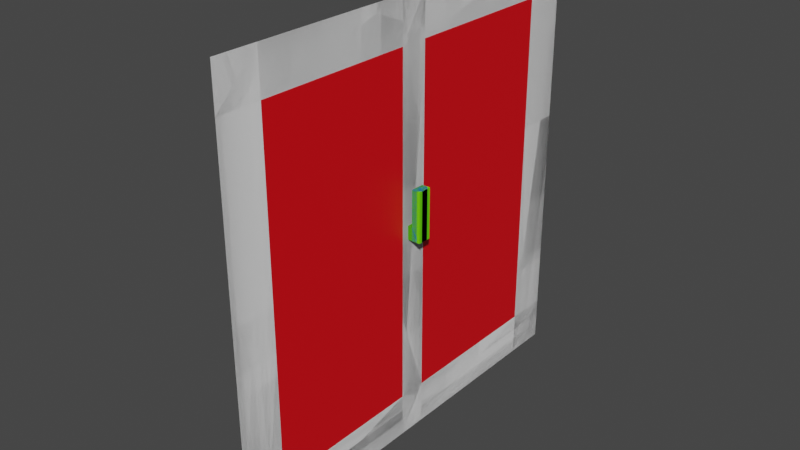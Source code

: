 # Source: Windows.blend  (saved by Blender 3.2.14; exported with 4.5.12 LTS)
import bpy
from mathutils import Matrix  # noqa: F401  (used for matrix-valued properties, if any)

bpy.ops.wm.read_factory_settings(use_empty=True)
scene = bpy.context.scene
scene.name = 'Scene'

# ---- collections
col_lod_0 = bpy.data.collections.new('LOD_0'); scene.collection.children.link(col_lod_0)
col_lod_1 = bpy.data.collections.new('LOD_1'); scene.collection.children.link(col_lod_1)
col_lod_2 = bpy.data.collections.new('LOD_2'); scene.collection.children.link(col_lod_2)
col_lod_3 = bpy.data.collections.new('LOD_3'); scene.collection.children.link(col_lod_3)

# ---- materials (node trees are filled in below, after node groups)
mat_mat_lod0 = bpy.data.materials.new('MAT_LOD0')
mat_mat_lod0.use_transparent_shadow = False
mat_mat_blank = bpy.data.materials.new('MAT_BLANK')
mat_mat_blank.use_transparent_shadow = False
mat_mat_lod1 = bpy.data.materials.new('MAT_LOD1')
mat_mat_lod1.use_transparent_shadow = False
mat_mat_lod2 = bpy.data.materials.new('MAT_LOD2')
mat_mat_lod2.use_transparent_shadow = False
mat_mat_lod03 = bpy.data.materials.new('MAT_LOD03')
mat_mat_lod03.use_transparent_shadow = False

# ---- material node trees
mat_mat_lod0.use_nodes = True; mat_mat_lod0.node_tree.nodes.clear()
_N = mat_mat_lod0.node_tree.nodes; _L = mat_mat_lod0.node_tree.links
n0 = _N.new('ShaderNodeBsdfPrincipled'); n0.name = 'Principled BSDF'; n0.location = (10, 300)
n0.distribution = 'GGX'
n0.subsurface_method = 'RANDOM_WALK_SKIN'
n0.inputs[0].default_value = (0.0, 0.329, 0.8, 1.0)
n0.inputs[3].default_value = 1.45
n0.inputs[27].default_value = (0.0, 0.0, 0.0, 1.0)
n0.inputs[28].default_value = 1.0
n1 = _N.new('ShaderNodeOutputMaterial'); n1.name = 'Material Output'; n1.location = (300, 300)
_L.new(n0.outputs[0], n1.inputs[0])
n1.is_active_output = True
mat_mat_blank.use_nodes = True; mat_mat_blank.node_tree.nodes.clear()
_N = mat_mat_blank.node_tree.nodes; _L = mat_mat_blank.node_tree.links
n0 = _N.new('ShaderNodeBsdfPrincipled'); n0.name = 'Principled BSDF'; n0.location = (10, 300)
n0.distribution = 'GGX'
n0.subsurface_method = 'RANDOM_WALK_SKIN'
n0.inputs[0].default_value = (1.0, 1.0, 1.0, 1.0)
n0.inputs[3].default_value = 1.45
n0.inputs[27].default_value = (0.0, 0.0, 0.0, 1.0)
n0.inputs[28].default_value = 1.0
n1 = _N.new('ShaderNodeOutputMaterial'); n1.name = 'Material Output'; n1.location = (300, 300)
_L.new(n0.outputs[0], n1.inputs[0])
n1.is_active_output = True
mat_mat_lod1.use_nodes = True; mat_mat_lod1.node_tree.nodes.clear()
_N = mat_mat_lod1.node_tree.nodes; _L = mat_mat_lod1.node_tree.links
n0 = _N.new('ShaderNodeBsdfPrincipled'); n0.name = 'Principled BSDF'; n0.location = (10, 300)
n0.distribution = 'GGX'
n0.subsurface_method = 'RANDOM_WALK_SKIN'
n0.inputs[0].default_value = (0.1444, 0.8, 0.0, 1.0)
n0.inputs[3].default_value = 1.45
n0.inputs[27].default_value = (0.0, 0.0, 0.0, 1.0)
n0.inputs[28].default_value = 1.0
n1 = _N.new('ShaderNodeOutputMaterial'); n1.name = 'Material Output'; n1.location = (300, 300)
_L.new(n0.outputs[0], n1.inputs[0])
n1.is_active_output = True
mat_mat_lod2.use_nodes = True; mat_mat_lod2.node_tree.nodes.clear()
_N = mat_mat_lod2.node_tree.nodes; _L = mat_mat_lod2.node_tree.links
n0 = _N.new('ShaderNodeBsdfPrincipled'); n0.name = 'Principled BSDF'; n0.location = (10, 300)
n0.distribution = 'GGX'
n0.subsurface_method = 'RANDOM_WALK_SKIN'
n0.inputs[0].default_value = (0.8, 0.3872, 0.0, 1.0)
n0.inputs[3].default_value = 1.45
n0.inputs[27].default_value = (0.0, 0.0, 0.0, 1.0)
n0.inputs[28].default_value = 1.0
n1 = _N.new('ShaderNodeOutputMaterial'); n1.name = 'Material Output'; n1.location = (300, 300)
_L.new(n0.outputs[0], n1.inputs[0])
n1.is_active_output = True
mat_mat_lod03.use_nodes = True; mat_mat_lod03.node_tree.nodes.clear()
_N = mat_mat_lod03.node_tree.nodes; _L = mat_mat_lod03.node_tree.links
n0 = _N.new('ShaderNodeBsdfPrincipled'); n0.name = 'Principled BSDF'; n0.location = (10, 300)
n0.distribution = 'GGX'
n0.subsurface_method = 'RANDOM_WALK_SKIN'
n0.inputs[0].default_value = (0.8, 0.0, 0.005815, 1.0)
n0.inputs[3].default_value = 1.45
n0.inputs[27].default_value = (0.0, 0.0, 0.0, 1.0)
n0.inputs[28].default_value = 1.0
n1 = _N.new('ShaderNodeOutputMaterial'); n1.name = 'Material Output'; n1.location = (300, 300)
_L.new(n0.outputs[0], n1.inputs[0])
n1.is_active_output = True

# ---- world
world_world = bpy.data.worlds.new('World'); scene.world = world_world
world_world.use_nodes = True; world_world.node_tree.nodes.clear()
_N = world_world.node_tree.nodes; _L = world_world.node_tree.links
n0 = _N.new('ShaderNodeOutputWorld'); n0.name = 'World Output'; n0.location = (300, 300)
n1 = _N.new('ShaderNodeBackground'); n1.name = 'Background'; n1.location = (10, 300)
n1.inputs[0].default_value = (0.05088, 0.05088, 0.05088, 1.0)
_L.new(n1.outputs[0], n0.inputs[0])
n0.is_active_output = True
world_world.color = (0.05088, 0.05088, 0.05088)
world_world.use_sun_shadow = False
world_world.sun_shadow_jitter_overblur = 0.0

# ---- meshes
me_plane_006 = bpy.data.meshes.new('Plane.006')
me_plane_006.from_pydata([(-1.676e-07, 2.893e-08, 0.5), (1.006e-07, -8.742e-10, -0.5), (-7.823e-08, 1.0, 0.5), (1.602e-07, 1.0, -0.5), (-1.08e-07, 0.9, 0.5), (-1.378e-07, 0.1, 0.5), (-4.843e-08, 2.893e-08, 0.4), (-1.863e-08, -8.742e-10, -0.4), (1.006e-07, 0.1, -0.5), (1.006e-07, 0.9, -0.5), (7.078e-08, 1.0, -0.4), (1.118e-08, 1.0, 0.4), (-0.1, 0.1, 0.4), (-0.1, 0.9, 0.4), (-0.1, 0.1, -0.4), (-0.1, 0.9, -0.4), (-3.725e-08, 2.98e-08, 0.03311), (-2.98e-08, 0.0, -0.03311), (5.215e-08, 1.0, -0.03311), (2.98e-08, 1.0, 0.03311), (-0.1, 0.1, -0.03311), (-0.1, 0.1, 0.03311), (-0.1, 0.9, -0.03311), (-0.1, 0.9, 0.03311), (-1.863e-09, 0.484, 0.016), (-1.863e-09, 0.516, 0.016), (-1.863e-09, 0.484, -0.016), (-1.863e-09, 0.516, -0.016), (0.01, 0.484, 0.016), (0.01, 0.516, 0.016), (0.01, 0.484, -0.016), (0.01, 0.516, -0.016), (0.01, 0.6, -0.016), (0.01, 0.6, 0.016), (0.02241, 0.516, -0.016), (0.03, 0.516, -0.008411), (0.02241, 0.484, -0.016), (0.03, 0.484, -0.008411), (0.03, 0.484, 0.008411), (0.02241, 0.484, 0.016), (0.03, 0.516, 0.008411), (0.02241, 0.516, 0.016), (0.03, 0.6, -0.008411), (0.02241, 0.6, -0.016), (0.02241, 0.6, 0.016), (0.03, 0.6, 0.008411), (-1.396e-07, 0.07623, 0.4238), (-0.02377, 0.1, 0.4), (-0.02377, 0.9, 0.4), (-1.08e-07, 0.9238, 0.4238), (-0.02377, 0.1, -0.4), (-1.084e-07, 0.07623, -0.4238), (-7.678e-08, 0.9238, -0.4238), (-0.02377, 0.9, -0.4), (-0.02377, 0.1, -0.03311), (-1.21e-07, 0.07623, -0.01893), (-8.941e-08, 0.9238, -0.01893), (-0.02377, 0.9, -0.03311), (-0.02377, 0.9, 0.03311), (-9.541e-08, 0.9238, 0.01893), (-0.02377, 0.1, 0.03311), (-1.27e-07, 0.07623, 0.01893)], [], [(53, 57, 22, 15), (7, 1, 8, 51), (52, 9, 3, 10), (48, 47, 12, 13), (0, 6, 46, 5), (56, 52, 10, 18), (17, 7, 51, 55), (50, 53, 15, 14), (54, 50, 14, 20), (20, 14, 15, 22), (47, 60, 21, 12), (4, 49, 11, 2), (51, 8, 9, 52), (22, 57, 54, 20), (12, 21, 23, 13), (59, 56, 18, 19), (49, 59, 19, 11), (16, 17, 55, 61), (5, 46, 49, 4), (56, 59, 61, 55), (58, 48, 13, 23), (58, 23, 21, 60), (24, 25, 27, 26), (26, 27, 31, 30), (31, 29, 33, 32), (28, 29, 25, 24), (26, 30, 28, 24), (31, 27, 25, 29), (34, 31, 32, 43), (37, 35, 40, 38), (29, 41, 44, 33), (29, 28, 39, 41), (40, 35, 42, 45), (32, 33, 44, 45, 42, 43), (28, 30, 36, 37, 38, 39), (35, 37, 36, 34), (41, 39, 38, 40), (42, 35, 34, 43), (40, 45, 44, 41), (30, 31, 34, 36), (47, 48, 49, 46), (51, 52, 53, 50), (59, 49, 48, 58), (50, 54, 55, 51), (52, 56, 57, 53), (61, 59, 58, 60), (60, 47, 46, 61), (56, 55, 54, 57), (6, 16, 61, 46)])
me_plane_006.polygons.foreach_set('material_index', [1, 1, 1, 1, 1, 1, 1, 1, 1, 0, 1, 1, 1, 1, 0, 1, 1, 1, 1, 1, 1, 1, 0, 0, 0, 0, 0, 0, 0, 0, 0, 0, 0, 0, 0, 0, 0, 0, 0, 0, 1, 1, 1, 1, 1, 1, 1, 1, 1])
_uv = me_plane_006.uv_layers.new(name='UVMap')
_uv.uv.foreach_set('vector', [0.6667, 0.6667, 0.5556, 0.6667, 0.5556, 0.6667, 0.6667, 0.6667, 0.6667, 0.0, 1.0, 0.0, 1.0, 0.3333, 0.7459, 0.2541, 0.7459, 0.7459, 1.0, 0.6667, 1.0, 1.0, 0.6667, 1.0, 0.3333, 0.6667, 0.3333, 0.3333, 0.3333, 0.3333, 0.3333, 0.6667, 0.0, 0.0, 0.3333, 0.0, 0.2541, 0.2541, 0.0, 0.3333, 0.5484, 0.7459, 0.6739, 0.7459, 0.6667, 1.0, 0.5556, 1.0, 0.5556, 0.0, 0.6667, 0.0, 0.6739, 0.2541, 0.5484, 0.2541, 0.6667, 0.3333, 0.6667, 0.6667, 0.6667, 0.6667, 0.6667, 0.3333, 0.5556, 0.3333, 0.6667, 0.3333, 0.6667, 0.3333, 0.5556, 0.3333, 0.5556, 0.3333, 0.6667, 0.3333, 0.6667, 0.6667, 0.5556, 0.6667, 0.3333, 0.3333, 0.4444, 0.3333, 0.4444, 0.3333, 0.3333, 0.3333, 0.0, 0.6667, 0.2541, 0.7459, 0.3333, 1.0, 0.0, 1.0, 0.7459, 0.3234, 1.0, 0.3333, 1.0, 0.6667, 0.7459, 0.6766, 0.5556, 0.6667, 0.5556, 0.6667, 0.5556, 0.6667, 0.5556, 0.6667, 0.3333, 0.3333, 0.4444, 0.3333, 0.4444, 0.6667, 0.3333, 0.6667, 0.4843, 0.7459, 0.5157, 0.7459, 0.5556, 1.0, 0.4444, 1.0, 0.3261, 0.7459, 0.4516, 0.7459, 0.4444, 1.0, 0.3333, 1.0, 0.4444, 0.0, 0.5556, 0.0, 0.5157, 0.2541, 0.4843, 0.2541, 0.0, 0.3333, 0.2541, 0.3234, 0.2541, 0.6766, 0.0, 0.6667, 0.5157, 0.6667, 0.4843, 0.6667, 0.4843, 0.6667, 0.5157, 0.6667, 0.4444, 0.6667, 0.3333, 0.6667, 0.3333, 0.6667, 0.4444, 0.6667, 0.4444, 0.6667, 0.4444, 0.6667, 0.4444, 0.6667, 0.4444, 0.6667, 0.375, 0.0, 0.625, 0.0, 0.625, 0.25, 0.375, 0.25, 0.375, 0.25, 0.625, 0.25, 0.625, 0.5, 0.375, 0.5, 0.625, 0.5, 0.625, 0.75, 0.625, 0.75, 0.625, 0.5, 0.375, 0.75, 0.625, 0.75, 0.625, 1.0, 0.375, 1.0, 0.125, 0.5, 0.375, 0.5, 0.375, 0.75, 0.125, 0.75, 0.625, 0.5, 0.875, 0.5, 0.875, 0.75, 0.625, 0.75, 0.625, 0.5, 0.625, 0.5, 0.625, 0.5, 0.625, 0.5, 0.375, 0.5593, 0.625, 0.5593, 0.625, 0.6907, 0.375, 0.6907, 0.625, 0.75, 0.625, 0.75, 0.625, 0.75, 0.625, 0.75, 0.625, 0.75, 0.375, 0.75, 0.375, 0.75, 0.625, 0.75, 0.625, 0.6907, 0.625, 0.5593, 0.625, 0.5593, 0.625, 0.6907, 0.625, 0.5, 0.625, 0.75, 0.625, 0.75, 0.625, 0.6907, 0.625, 0.5593, 0.625, 0.5, 0.375, 0.75, 0.375, 0.5, 0.375, 0.5, 0.375, 0.5593, 0.375, 0.6907, 0.375, 0.75, 0.625, 0.5593, 0.375, 0.5593, 0.375, 0.5, 0.625, 0.5, 0.625, 0.75, 0.375, 0.75, 0.375, 0.6907, 0.625, 0.6907, 0.625, 0.5593, 0.625, 0.5593, 0.625, 0.5, 0.625, 0.5, 0.625, 0.6907, 0.625, 0.6907, 0.625, 0.75, 0.625, 0.75, 0.375, 0.5, 0.625, 0.5, 0.625, 0.5, 0.375, 0.5, 0.3333, 0.3333, 0.3333, 0.6667, 0.2541, 0.6766, 0.2541, 0.3234, 0.7459, 0.3234, 0.7459, 0.6766, 0.6667, 0.6667, 0.6667, 0.3333, 0.4516, 0.7459, 0.3261, 0.7459, 0.3333, 0.6667, 0.4444, 0.6667, 0.6667, 0.3333, 0.5556, 0.3333, 0.5484, 0.2541, 0.6739, 0.2541, 0.6739, 0.7459, 0.5484, 0.7459, 0.5556, 0.6667, 0.6667, 0.6667, 0.4843, 0.6667, 0.4843, 0.6667, 0.4444, 0.6667, 0.4444, 0.6667, 0.4444, 0.3333, 0.3333, 0.3333, 0.3261, 0.2541, 0.4516, 0.2541, 0.5157, 0.6667, 0.5157, 0.6667, 0.5556, 0.6667, 0.5556, 0.6667, 0.3333, 0.0, 0.4444, 0.0, 0.4516, 0.2541, 0.3261, 0.2541])
me_plane_006.materials.append(mat_mat_lod0)
me_plane_006.materials.append(mat_mat_blank)
me_plane_006.update()
me_plane_005 = bpy.data.meshes.new('Plane.005')
me_plane_005.from_pydata([(-1.676e-07, 2.893e-08, 0.5), (1.006e-07, -8.742e-10, -0.5), (-7.823e-08, 1.0, 0.5), (1.602e-07, 1.0, -0.5), (-1.08e-07, 0.9, 0.5), (-1.378e-07, 0.1, 0.5), (-4.843e-08, 2.893e-08, 0.4), (-1.863e-08, -8.742e-10, -0.4), (1.006e-07, 0.1, -0.5), (1.006e-07, 0.9, -0.5), (7.078e-08, 1.0, -0.4), (1.118e-08, 1.0, 0.4), (-1.863e-08, 0.1, 0.4), (1.118e-08, 0.9, 0.4), (1.118e-08, 0.1, -0.4), (4.098e-08, 0.9, -0.4), (-0.1, 0.1, 0.4), (-0.1, 0.9, 0.4), (-0.1, 0.1, -0.4), (-0.1, 0.9, -0.4), (-3.725e-08, 2.98e-08, 0.03311), (-2.98e-08, 0.0, -0.03311), (5.215e-08, 1.0, -0.03311), (2.98e-08, 1.0, 0.03311), (0.0, 0.1, -0.03311), (2.98e-08, 0.9, -0.03311), (2.235e-08, 0.9, 0.03311), (-0.1, 0.1, -0.03311), (-0.1, 0.1, 0.03311), (-0.1, 0.9, -0.03311), (-0.1, 0.9, 0.03311), (-7.451e-09, 0.1, 0.03311), (-1.863e-09, 0.484, 0.016), (-1.863e-09, 0.516, 0.016), (-1.863e-09, 0.484, -0.016), (-1.863e-09, 0.516, -0.016), (0.01, 0.484, 0.016), (0.01, 0.516, 0.016), (0.01, 0.484, -0.016), (0.01, 0.516, -0.016), (0.03, 0.516, -0.016), (0.03, 0.484, -0.016), (0.03, 0.484, 0.016), (0.03, 0.516, 0.016), (0.01, 0.6, -0.016), (0.01, 0.6, 0.016), (0.03, 0.6, -0.016), (0.03, 0.6, 0.016)], [], [(15, 9, 3, 10), (4, 13, 11, 2), (25, 15, 10, 22), (0, 6, 12, 5), (5, 12, 13, 4), (21, 7, 14, 24), (24, 14, 18, 27), (7, 1, 8, 14), (14, 8, 9, 15), (27, 18, 19, 29), (13, 12, 16, 17), (26, 13, 17, 30), (14, 15, 19, 18), (15, 25, 29, 19), (26, 30, 28, 31), (16, 28, 30, 17), (25, 26, 31, 24), (12, 31, 28, 16), (29, 25, 24, 27), (6, 20, 31, 12), (20, 21, 24, 31), (13, 26, 23, 11), (26, 25, 22, 23), (32, 33, 35, 34), (34, 35, 39, 38), (39, 37, 45, 44), (36, 37, 33, 32), (34, 38, 36, 32), (39, 35, 33, 37), (41, 40, 43, 42), (38, 39, 40, 41), (37, 36, 42, 43), (36, 38, 41, 42), (44, 45, 47, 46), (40, 39, 44, 46), (37, 43, 47, 45), (43, 40, 46, 47)])
me_plane_005.polygons.foreach_set('material_index', [1, 1, 1, 1, 1, 1, 1, 1, 1, 0, 1, 1, 1, 1, 1, 0, 1, 1, 1, 1, 1, 1, 1, 0, 0, 0, 0, 0, 0, 0, 0, 0, 0, 0, 0, 0, 0])
_uv = me_plane_005.uv_layers.new(name='UVMap')
_uv.uv.foreach_set('vector', [0.6667, 0.6667, 1.0, 0.6667, 1.0, 1.0, 0.6667, 1.0, 0.0, 0.6667, 0.3333, 0.6667, 0.3333, 1.0, 0.0, 1.0, 0.5556, 0.6667, 0.6667, 0.6667, 0.6667, 1.0, 0.5556, 1.0, 0.0, 0.0, 0.3333, 0.0, 0.3333, 0.3333, 0.0, 0.3333, 0.0, 0.3333, 0.3333, 0.3333, 0.3333, 0.6667, 0.0, 0.6667, 0.5556, 0.0, 0.6667, 0.0, 0.6667, 0.3333, 0.5556, 0.3333, 0.5556, 0.3333, 0.6667, 0.3333, 0.6667, 0.3333, 0.5556, 0.3333, 0.6667, 0.0, 1.0, 0.0, 1.0, 0.3333, 0.6667, 0.3333, 0.6667, 0.3333, 1.0, 0.3333, 1.0, 0.6667, 0.6667, 0.6667, 0.5556, 0.3333, 0.6667, 0.3333, 0.6667, 0.6667, 0.5556, 0.6667, 0.3333, 0.6667, 0.3333, 0.3333, 0.3333, 0.3333, 0.3333, 0.6667, 0.4444, 0.6667, 0.3333, 0.6667, 0.3333, 0.6667, 0.4444, 0.6667, 0.6667, 0.3333, 0.6667, 0.6667, 0.6667, 0.6667, 0.6667, 0.3333, 0.6667, 0.6667, 0.5556, 0.6667, 0.5556, 0.6667, 0.6667, 0.6667, 0.4444, 0.6667, 0.4444, 0.6667, 0.4444, 0.6667, 0.4444, 0.6667, 0.3333, 0.3333, 0.4444, 0.3333, 0.4444, 0.6667, 0.3333, 0.6667, 0.5556, 0.6667, 0.4444, 0.6667, 0.4444, 0.6667, 0.5556, 0.6667, 0.3333, 0.3333, 0.4444, 0.3333, 0.4444, 0.3333, 0.3333, 0.3333, 0.5556, 0.6667, 0.5556, 0.6667, 0.5556, 0.6667, 0.5556, 0.6667, 0.3333, 0.0, 0.4444, 0.0, 0.4444, 0.3333, 0.3333, 0.3333, 0.4444, 0.0, 0.5556, 0.0, 0.5556, 0.3333, 0.4444, 0.3333, 0.3333, 0.6667, 0.4444, 0.6667, 0.4444, 1.0, 0.3333, 1.0, 0.4444, 0.6667, 0.5556, 0.6667, 0.5556, 1.0, 0.4444, 1.0, 0.375, 0.0, 0.625, 0.0, 0.625, 0.25, 0.375, 0.25, 0.375, 0.25, 0.625, 0.25, 0.625, 0.5, 0.375, 0.5, 0.625, 0.5, 0.625, 0.75, 0.625, 0.75, 0.625, 0.5, 0.375, 0.75, 0.625, 0.75, 0.625, 1.0, 0.375, 1.0, 0.125, 0.5, 0.375, 0.5, 0.375, 0.75, 0.125, 0.75, 0.625, 0.5, 0.875, 0.5, 0.875, 0.75, 0.625, 0.75, 0.375, 0.5, 0.625, 0.5, 0.625, 0.75, 0.375, 0.75, 0.375, 0.5, 0.625, 0.5, 0.625, 0.5, 0.375, 0.5, 0.625, 0.75, 0.375, 0.75, 0.375, 0.75, 0.625, 0.75, 0.375, 0.75, 0.375, 0.5, 0.375, 0.5, 0.375, 0.75, 0.625, 0.5, 0.625, 0.75, 0.625, 0.75, 0.625, 0.5, 0.625, 0.5, 0.625, 0.5, 0.625, 0.5, 0.625, 0.5, 0.625, 0.75, 0.625, 0.75, 0.625, 0.75, 0.625, 0.75, 0.625, 0.75, 0.625, 0.5, 0.625, 0.5, 0.625, 0.75])
me_plane_005.materials.append(mat_mat_lod1)
me_plane_005.materials.append(mat_mat_blank)
me_plane_005.update()
me_plane_001 = bpy.data.meshes.new('Plane.001')
me_plane_001.from_pydata([(-1.676e-07, 2.893e-08, 0.5), (1.006e-07, -8.742e-10, -0.5), (-7.823e-08, 1.0, 0.5), (1.602e-07, 1.0, -0.5), (-1.08e-07, 0.9, 0.5), (-1.378e-07, 0.1, 0.5), (-4.843e-08, 2.893e-08, 0.4), (-1.863e-08, -8.742e-10, -0.4), (1.006e-07, 0.1, -0.5), (1.006e-07, 0.9, -0.5), (7.078e-08, 1.0, -0.4), (1.118e-08, 1.0, 0.4), (-1.863e-08, 0.1, 0.4), (1.118e-08, 0.9, 0.4), (1.118e-08, 0.1, -0.4), (4.098e-08, 0.9, -0.4), (-0.1, 0.1, 0.4), (-0.1, 0.9, 0.4), (-0.1, 0.1, -0.4), (-0.1, 0.9, -0.4), (-3.725e-08, 2.98e-08, 0.03311), (-2.98e-08, 0.0, -0.03311), (5.215e-08, 1.0, -0.03311), (2.98e-08, 1.0, 0.03311), (0.0, 0.1, -0.03311), (2.98e-08, 0.9, -0.03311), (2.235e-08, 0.9, 0.03311), (-0.1, 0.1, -0.03311), (-0.1, 0.1, 0.03311), (-0.1, 0.9, -0.03311), (-0.1, 0.9, 0.03311), (-7.451e-09, 0.1, 0.03311)], [], [(15, 9, 3, 10), (4, 13, 11, 2), (25, 15, 10, 22), (0, 6, 12, 5), (5, 12, 13, 4), (21, 7, 14, 24), (24, 14, 18, 27), (7, 1, 8, 14), (14, 8, 9, 15), (27, 18, 19, 29), (13, 12, 16, 17), (26, 13, 17, 30), (14, 15, 19, 18), (15, 25, 29, 19), (26, 30, 28, 31), (16, 28, 30, 17), (25, 26, 31, 24), (12, 31, 28, 16), (29, 25, 24, 27), (6, 20, 31, 12), (20, 21, 24, 31), (13, 26, 23, 11), (26, 25, 22, 23)])
me_plane_001.polygons.foreach_set('material_index', [1, 1, 1, 1, 1, 1, 1, 1, 1, 0, 1, 1, 1, 1, 1, 0, 1, 1, 1, 1, 1, 1, 1])
_uv = me_plane_001.uv_layers.new(name='UVMap')
_uv.uv.foreach_set('vector', [0.6667, 0.6667, 1.0, 0.6667, 1.0, 1.0, 0.6667, 1.0, 0.0, 0.6667, 0.3333, 0.6667, 0.3333, 1.0, 0.0, 1.0, 0.5556, 0.6667, 0.6667, 0.6667, 0.6667, 1.0, 0.5556, 1.0, 0.0, 0.0, 0.3333, 0.0, 0.3333, 0.3333, 0.0, 0.3333, 0.0, 0.3333, 0.3333, 0.3333, 0.3333, 0.6667, 0.0, 0.6667, 0.5556, 0.0, 0.6667, 0.0, 0.6667, 0.3333, 0.5556, 0.3333, 0.5556, 0.3333, 0.6667, 0.3333, 0.6667, 0.3333, 0.5556, 0.3333, 0.6667, 0.0, 1.0, 0.0, 1.0, 0.3333, 0.6667, 0.3333, 0.6667, 0.3333, 1.0, 0.3333, 1.0, 0.6667, 0.6667, 0.6667, 0.5556, 0.3333, 0.6667, 0.3333, 0.6667, 0.6667, 0.5556, 0.6667, 0.3333, 0.6667, 0.3333, 0.3333, 0.3333, 0.3333, 0.3333, 0.6667, 0.4444, 0.6667, 0.3333, 0.6667, 0.3333, 0.6667, 0.4444, 0.6667, 0.6667, 0.3333, 0.6667, 0.6667, 0.6667, 0.6667, 0.6667, 0.3333, 0.6667, 0.6667, 0.5556, 0.6667, 0.5556, 0.6667, 0.6667, 0.6667, 0.4444, 0.6667, 0.4444, 0.6667, 0.4444, 0.6667, 0.4444, 0.6667, 0.3333, 0.3333, 0.4444, 0.3333, 0.4444, 0.6667, 0.3333, 0.6667, 0.5556, 0.6667, 0.4444, 0.6667, 0.4444, 0.6667, 0.5556, 0.6667, 0.3333, 0.3333, 0.4444, 0.3333, 0.4444, 0.3333, 0.3333, 0.3333, 0.5556, 0.6667, 0.5556, 0.6667, 0.5556, 0.6667, 0.5556, 0.6667, 0.3333, 0.0, 0.4444, 0.0, 0.4444, 0.3333, 0.3333, 0.3333, 0.4444, 0.0, 0.5556, 0.0, 0.5556, 0.3333, 0.4444, 0.3333, 0.3333, 0.6667, 0.4444, 0.6667, 0.4444, 1.0, 0.3333, 1.0, 0.4444, 0.6667, 0.5556, 0.6667, 0.5556, 1.0, 0.4444, 1.0])
me_plane_001.materials.append(mat_mat_lod2)
me_plane_001.materials.append(mat_mat_blank)
me_plane_001.update()
me_plane_004 = bpy.data.meshes.new('Plane.004')
me_plane_004.from_pydata([(-1.676e-07, 2.893e-08, 0.5), (1.006e-07, -8.742e-10, -0.5), (-7.823e-08, 1.0, 0.5), (1.602e-07, 1.0, -0.5), (-1.08e-07, 0.9, 0.5), (-1.378e-07, 0.1, 0.5), (-4.843e-08, 2.893e-08, 0.4), (-1.863e-08, -8.742e-10, -0.4), (1.006e-07, 0.1, -0.5), (1.006e-07, 0.9, -0.5), (7.078e-08, 1.0, -0.4), (1.118e-08, 1.0, 0.4), (-1.863e-08, 0.1, 0.4), (1.118e-08, 0.9, 0.4), (1.118e-08, 0.1, -0.4), (4.098e-08, 0.9, -0.4), (-3.725e-08, 2.98e-08, 0.03311), (-2.98e-08, 0.0, -0.03311), (5.215e-08, 1.0, -0.03311), (2.98e-08, 1.0, 0.03311), (0.0, 0.1, -0.03311), (2.98e-08, 0.9, -0.03311), (2.235e-08, 0.9, 0.03311), (-7.451e-09, 0.1, 0.03311)], [], [(15, 9, 3, 10), (4, 13, 11, 2), (21, 15, 10, 18), (0, 6, 12, 5), (5, 12, 13, 4), (17, 7, 14, 20), (7, 1, 8, 14), (14, 8, 9, 15), (21, 22, 23, 20), (6, 16, 23, 12), (16, 17, 20, 23), (13, 22, 19, 11), (22, 21, 18, 19), (12, 23, 22, 13), (15, 21, 20, 14)])
me_plane_004.polygons.foreach_set('material_index', [1, 1, 1, 1, 1, 1, 1, 1, 1, 1, 1, 1, 1, 0, 0])
_uv = me_plane_004.uv_layers.new(name='UVMap')
_uv.uv.foreach_set('vector', [0.6667, 0.6667, 1.0, 0.6667, 1.0, 1.0, 0.6667, 1.0, 0.0, 0.6667, 0.3333, 0.6667, 0.3333, 1.0, 0.0, 1.0, 0.5556, 0.6667, 0.6667, 0.6667, 0.6667, 1.0, 0.5556, 1.0, 0.0, 0.0, 0.3333, 0.0, 0.3333, 0.3333, 0.0, 0.3333, 0.0, 0.3333, 0.3333, 0.3333, 0.3333, 0.6667, 0.0, 0.6667, 0.5556, 0.0, 0.6667, 0.0, 0.6667, 0.3333, 0.5556, 0.3333, 0.6667, 0.0, 1.0, 0.0, 1.0, 0.3333, 0.6667, 0.3333, 0.6667, 0.3333, 1.0, 0.3333, 1.0, 0.6667, 0.6667, 0.6667, 0.5556, 0.6667, 0.4444, 0.6667, 0.4444, 0.6667, 0.5556, 0.6667, 0.3333, 0.0, 0.4444, 0.0, 0.4444, 0.3333, 0.3333, 0.3333, 0.4444, 0.0, 0.5556, 0.0, 0.5556, 0.3333, 0.4444, 0.3333, 0.3333, 0.6667, 0.4444, 0.6667, 0.4444, 1.0, 0.3333, 1.0, 0.4444, 0.6667, 0.5556, 0.6667, 0.5556, 1.0, 0.4444, 1.0, 0.3333, 0.3333, 0.4444, 0.3333, 0.4444, 0.6667, 0.3333, 0.6667, 0.6667, 0.6667, 0.5556, 0.6667, 0.5556, 0.6667, 0.6667, 0.3333])
me_plane_004.materials.append(mat_mat_lod03)
me_plane_004.materials.append(mat_mat_blank)
me_plane_004.update()

# ---- objects
ob_window_lod0 = bpy.data.objects.new('WINDOW_LOD0', me_plane_006)
ob_window_lod1 = bpy.data.objects.new('WINDOW_LOD1', me_plane_005)
ob_window_lod2 = bpy.data.objects.new('WINDOW_LOD2', me_plane_001)
ob_window_lod3 = bpy.data.objects.new('WINDOW_LOD3', me_plane_004)

# ---- transforms, parenting, visibility, modifiers, constraints
ob_window_lod0.location = (0.0, 0.0, 0.0)
ob_window_lod0.rotation_euler = (1.571, 0.0, 0.0)
ob_window_lod1.location = (0.0, 0.0, 0.0)
ob_window_lod1.rotation_euler = (1.571, 0.0, 0.0)
ob_window_lod2.location = (0.0, 0.0, 0.0)
ob_window_lod2.rotation_euler = (1.571, 0.0, 0.0)
ob_window_lod3.location = (0.0, 0.0, 0.0)
ob_window_lod3.rotation_euler = (1.571, 0.0, 0.0)

# ---- collection membership
col_lod_0.objects.link(ob_window_lod0)
col_lod_1.objects.link(ob_window_lod1)
col_lod_2.objects.link(ob_window_lod2)
col_lod_3.objects.link(ob_window_lod3)

# ---- scene / render settings (as saved in the file)
scene.frame_start = 1; scene.frame_end = 250; scene.frame_set(1)
scene.render.engine = 'BLENDER_EEVEE_NEXT'
scene.cycles.sampling_pattern = 'TABULATED_SOBOL'
scene.cycles.use_light_tree = False
scene.view_settings.view_transform = 'Filmic'
bpy.context.view_layer.update()

# ---- added for rendering (the .blend has no active camera and no usable light): camera, sun
cam_auto = bpy.data.cameras.new('AutoCamera')
cam_auto.lens = 50.0
cam_auto.sensor_width = 36.0
cam_auto.clip_end = 1000.0
ob_auto_camera = bpy.data.objects.new('AutoCamera', cam_auto)
scene.collection.objects.link(ob_auto_camera)
ob_auto_camera.location = (1.27898, -1.57678, 1.55119)
ob_auto_camera.rotation_euler = (1.09748, -7.21219e-08, 0.694738)
scene.camera = ob_auto_camera
light_auto_sun = bpy.data.lights.new('AutoSun', 'SUN')
light_auto_sun.energy = 3.0
light_auto_sun.angle = 0.0523599
ob_auto_sun = bpy.data.objects.new('AutoSun', light_auto_sun)
scene.collection.objects.link(ob_auto_sun)
ob_auto_sun.rotation_euler = (0.872665, 0.174533, 0.523599)
bpy.context.view_layer.update()
